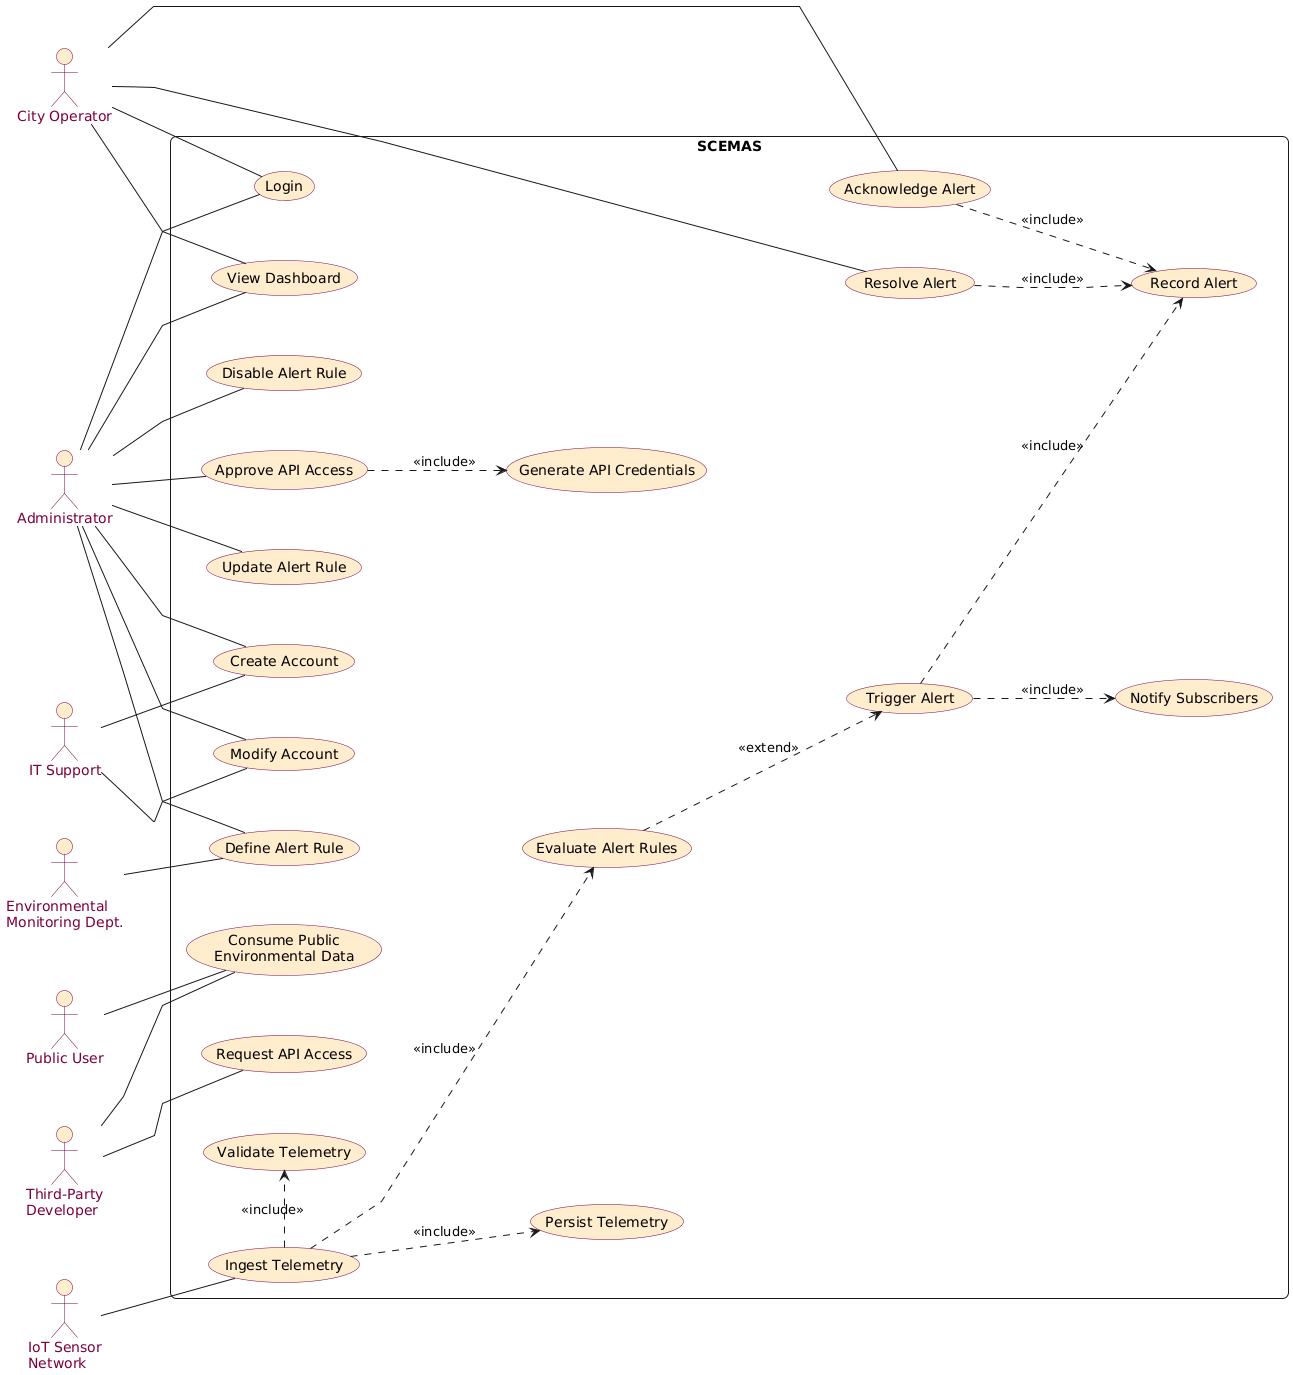

The diagram above was rendered by PlantUML. Its source (embedded in the PNG):
@startuml
skinparam nodesep 60
skinparam ranksep 60
skinparam shadowing false
skinparam roundcorner 12
skinparam linetype polyline

!$MAROON  = "#7A003C"
!$GOLD_BG = "#FEECCD"

skinparam actor {
  BorderColor     $MAROON
  BackgroundColor $GOLD_BG
  FontColor       $MAROON
}

skinparam usecase {
  BackgroundColor $GOLD_BG
  BorderColor     $MAROON
}

left to right direction

' --- Actors ---
actor "City Operator" as CityOp
actor "Public User" as Public
actor "Administrator" as Admin
actor "Third-Party\nDeveloper" as Dev
actor "Environmental\nMonitoring Dept." as EMD
actor "IT Support" as IT
actor "IoT Sensor\nNetwork" as Sensors

rectangle "SCEMAS" {

  ' --- All Use Cases (no grouping boxes) ---
  usecase "Define Alert Rule" as UC_DefineRule
  usecase "Update Alert Rule" as UC_UpdateRule
  usecase "Disable Alert Rule" as UC_DisableRule

  usecase "Evaluate Alert Rules" as UC_Evaluate
  usecase "Trigger Alert" as UC_Trigger
  usecase "Record Alert" as UC_Record
  usecase "Notify Subscribers" as UC_Notify

  usecase "Acknowledge Alert" as UC_Ack
  usecase "Resolve Alert" as UC_Resolve

  usecase "Request API Access" as UC_RequestAPI
  usecase "Approve API Access" as UC_ApproveAPI
  usecase "Generate API Credentials" as UC_GenAPI

  usecase "Modify Account" as UC_ModifyAccount
  usecase "Create Account" as UC_CreateAccount
  usecase "Login" as UC_Login

  usecase "View Dashboard" as UC_Dashboard
  usecase "Consume Public\nEnvironmental Data" as UC_PublicAPI

  usecase "Ingest Telemetry" as UC_Ingest
  usecase "Validate Telemetry" as UC_Validate
  usecase "Persist Telemetry" as UC_Persist
}

' --- Actor → Use Case Connections ---

CityOp -- UC_Login
CityOp -- UC_Dashboard
CityOp -- UC_Ack
CityOp -- UC_Resolve

Public -- UC_PublicAPI

Admin -- UC_Login
Admin -- UC_CreateAccount
Admin -- UC_ModifyAccount
Admin -- UC_DefineRule
Admin -- UC_UpdateRule
Admin -- UC_DisableRule
Admin -- UC_ApproveAPI
Admin -- UC_Dashboard

Dev -- UC_RequestAPI
Dev -- UC_PublicAPI

EMD -- UC_DefineRule

IT -- UC_ModifyAccount
IT -- UC_CreateAccount

Sensors -- UC_Ingest

' --- Internal Relationships (corrected arrows) ---

UC_Ingest ..> UC_Evaluate : <<include>>
UC_Ingest ..> UC_Persist : <<include>>
UC_Ingest .right.> UC_Validate : <<include>>

UC_Evaluate ..> UC_Trigger : <<extend>>
UC_Trigger ..> UC_Record : <<include>>
UC_Trigger ..> UC_Notify : <<include>>

UC_Ack ..> UC_Record : <<include>>
UC_Resolve ..> UC_Record : <<include>>

UC_ApproveAPI ..> UC_GenAPI : <<include>>
@enduml